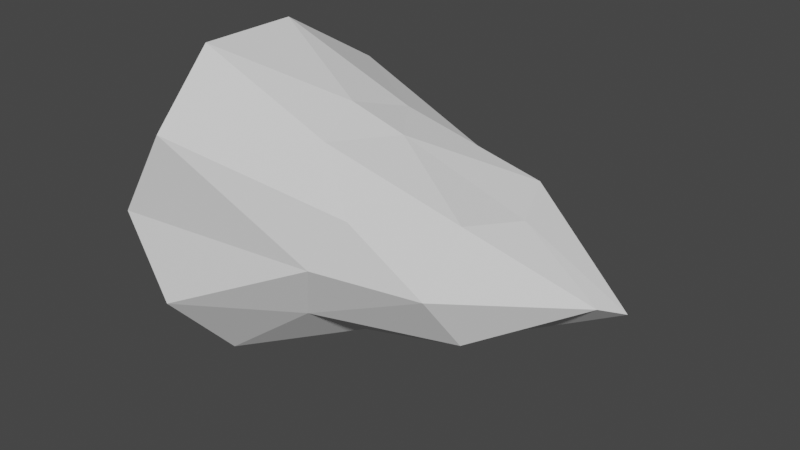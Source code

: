 # Source: WaterElement.blend  (saved by Blender 2.92.15; exported with 4.5.12 LTS)
import bpy
from mathutils import Matrix  # noqa: F401  (used for matrix-valued properties, if any)

bpy.ops.wm.read_factory_settings(use_empty=True)
scene = bpy.context.scene
scene.name = 'Scene'

# ---- collections
col_collection = bpy.data.collections.new('Collection'); scene.collection.children.link(col_collection)

# ---- world
world_world = bpy.data.worlds.new('World'); scene.world = world_world
world_world.use_nodes = True; world_world.node_tree.nodes.clear()
_N = world_world.node_tree.nodes; _L = world_world.node_tree.links
n0 = _N.new('ShaderNodeOutputWorld'); n0.name = 'World Output'; n0.location = (300, 300)
n1 = _N.new('ShaderNodeBackground'); n1.name = 'Background'; n1.location = (10, 300)
n1.inputs[0].default_value = (0.05088, 0.05088, 0.05088, 1.0)
_L.new(n1.outputs[0], n0.inputs[0])
n0.is_active_output = True
world_world.color = (0.05088, 0.05088, 0.05088)
world_world.use_sun_shadow = False
world_world.sun_shadow_jitter_overblur = 0.0

# ---- meshes
me_icosphere = bpy.data.meshes.new('Icosphere')
me_icosphere.from_pydata([(-0.4725, 2.116e-09, -1.016), (1.091, -0.5257, -0.4472), (-1.357, -1.307, -0.6655), (-1.339, 5.917e-09, -0.697), (-1.357, 1.307, -0.6655), (1.091, 0.5257, -0.4472), (0.2764, -0.8506, 0.4472), (-1.076, -0.808, 0.6776), (-1.076, 0.808, 0.6776), (0.2764, 0.8506, 0.4472), (1.262, 0.0, 0.4472), (-0.4174, 4.233e-09, 0.9685), (-1.182, -0.7684, -1.285), (-0.04721, -0.309, -0.8664), (-0.2097, -0.809, -0.5415), (1.218, 0.0, -0.5257), (-0.04721, 0.309, -0.8664), (-1.741, 1.684e-09, -1.285), (-1.99, -0.7684, -0.7862), (-1.182, 0.7684, -1.285), (-1.99, 0.7684, -0.7862), (-0.2097, 0.809, -0.5415), (1.991, -0.1452, 0.04054), (2.132, 0.0478, -0.03623), (0.0, -1.0, 0.0), (0.9553, -0.809, 0.0), (-0.8664, -0.4749, -0.03331), (-1.836, -1.243, 0.02182), (-1.836, 1.243, 0.02182), (-0.8664, 0.4749, -0.03331), (0.9553, 0.809, 0.0), (0.0, 1.0, 0.0), (1.056, -0.5, 0.5257), (-1.337, -1.243, 0.8298), (-1.271, 5.917e-09, 0.7983), (-1.337, 1.243, 0.8298), (1.056, 0.5, 0.5257), (-0.255, -0.5, 0.8192), (0.1083, 4.233e-09, 0.8191), (-1.586, -0.4749, 1.329), (-1.586, 0.4749, 1.329), (-0.255, 0.5, 0.8192)], [], [(0, 13, 12), (1, 13, 15), (0, 12, 17), (0, 17, 19), (0, 19, 16), (1, 15, 22), (2, 14, 24), (3, 18, 26), (4, 20, 28), (5, 21, 30), (1, 22, 25), (2, 24, 27), (3, 26, 29), (4, 28, 31), (5, 30, 23), (6, 32, 37), (7, 33, 39), (8, 34, 40), (9, 35, 41), (10, 36, 38), (38, 41, 11), (38, 36, 41), (36, 9, 41), (41, 40, 11), (41, 35, 40), (35, 8, 40), (40, 39, 11), (40, 34, 39), (34, 7, 39), (39, 37, 11), (39, 33, 37), (33, 6, 37), (37, 38, 11), (37, 32, 38), (32, 10, 38), (23, 36, 10), (23, 30, 36), (30, 9, 36), (31, 35, 9), (31, 28, 35), (28, 8, 35), (29, 34, 8), (29, 26, 34), (26, 7, 34), (27, 33, 7), (27, 24, 33), (24, 6, 33), (25, 32, 6), (25, 22, 32), (22, 10, 32), (30, 31, 9), (30, 21, 31), (21, 4, 31), (28, 29, 8), (28, 20, 29), (20, 3, 29), (26, 27, 7), (26, 18, 27), (18, 2, 27), (24, 25, 6), (24, 14, 25), (14, 1, 25), (22, 23, 10), (22, 15, 23), (15, 5, 23), (16, 21, 5), (16, 19, 21), (19, 4, 21), (19, 20, 4), (19, 17, 20), (17, 3, 20), (17, 18, 3), (17, 12, 18), (12, 2, 18), (15, 16, 5), (15, 13, 16), (13, 0, 16), (12, 14, 2), (12, 13, 14), (13, 1, 14)])
_uv = me_icosphere.uv_layers.new(name='UVMap')
_uv.uv.foreach_set('vector', [0.8182, 0.0, 0.7727, 0.07873, 0.8636, 0.07873, 0.7273, 0.1575, 0.6818, 0.07873, 0.6364, 0.1575, 0.09091, 0.0, 0.04545, 0.07873, 0.1364, 0.07873, 0.2727, 0.0, 0.2273, 0.07873, 0.3182, 0.07873, 0.4545, 0.0, 0.4091, 0.07873, 0.5, 0.07873, 0.7273, 0.1575, 0.6364, 0.1575, 0.6818, 0.2362, 0.9091, 0.1575, 0.8182, 0.1575, 0.8636, 0.2362, 0.1818, 0.1575, 0.09091, 0.1575, 0.1364, 0.2362, 0.3636, 0.1575, 0.2727, 0.1575, 0.3182, 0.2362, 0.5455, 0.1575, 0.4545, 0.1575, 0.5, 0.2362, 0.7273, 0.1575, 0.6818, 0.2362, 0.7727, 0.2362, 0.9091, 0.1575, 0.8636, 0.2362, 0.9545, 0.2362, 0.1818, 0.1575, 0.1364, 0.2362, 0.2273, 0.2362, 0.3636, 0.1575, 0.3182, 0.2362, 0.4091, 0.2362, 0.5455, 0.1575, 0.5, 0.2362, 0.5909, 0.2362, 0.8182, 0.3149, 0.7273, 0.3149, 0.7727, 0.3937, 1.0, 0.3149, 0.9091, 0.3149, 0.9545, 0.3937, 0.2727, 0.3149, 0.1818, 0.3149, 0.2273, 0.3937, 0.4545, 0.3149, 0.3636, 0.3149, 0.4091, 0.3937, 0.6364, 0.3149, 0.5455, 0.3149, 0.5909, 0.3937, 0.5909, 0.3937, 0.5, 0.3937, 0.5455, 0.4724, 0.5909, 0.3937, 0.5455, 0.3149, 0.5, 0.3937, 0.5455, 0.3149, 0.4545, 0.3149, 0.5, 0.3937, 0.4091, 0.3937, 0.3182, 0.3937, 0.3636, 0.4724, 0.4091, 0.3937, 0.3636, 0.3149, 0.3182, 0.3937, 0.3636, 0.3149, 0.2727, 0.3149, 0.3182, 0.3937, 0.2273, 0.3937, 0.1364, 0.3937, 0.1818, 0.4724, 0.2273, 0.3937, 0.1818, 0.3149, 0.1364, 0.3937, 0.1818, 0.3149, 0.09091, 0.3149, 0.1364, 0.3937, 0.9545, 0.3937, 0.8636, 0.3937, 0.9091, 0.4724, 0.9545, 0.3937, 0.9091, 0.3149, 0.8636, 0.3937, 0.9091, 0.3149, 0.8182, 0.3149, 0.8636, 0.3937, 0.7727, 0.3937, 0.6818, 0.3937, 0.7273, 0.4724, 0.7727, 0.3937, 0.7273, 0.3149, 0.6818, 0.3937, 0.7273, 0.3149, 0.6364, 0.3149, 0.6818, 0.3937, 0.5909, 0.2362, 0.5455, 0.3149, 0.6364, 0.3149, 0.5909, 0.2362, 0.5, 0.2362, 0.5455, 0.3149, 0.5, 0.2362, 0.4545, 0.3149, 0.5455, 0.3149, 0.4091, 0.2362, 0.3636, 0.3149, 0.4545, 0.3149, 0.4091, 0.2362, 0.3182, 0.2362, 0.3636, 0.3149, 0.3182, 0.2362, 0.2727, 0.3149, 0.3636, 0.3149, 0.2273, 0.2362, 0.1818, 0.3149, 0.2727, 0.3149, 0.2273, 0.2362, 0.1364, 0.2362, 0.1818, 0.3149, 0.1364, 0.2362, 0.09091, 0.3149, 0.1818, 0.3149, 0.9545, 0.2362, 0.9091, 0.3149, 1.0, 0.3149, 0.9545, 0.2362, 0.8636, 0.2362, 0.9091, 0.3149, 0.8636, 0.2362, 0.8182, 0.3149, 0.9091, 0.3149, 0.7727, 0.2362, 0.7273, 0.3149, 0.8182, 0.3149, 0.7727, 0.2362, 0.6818, 0.2362, 0.7273, 0.3149, 0.6818, 0.2362, 0.6364, 0.3149, 0.7273, 0.3149, 0.5, 0.2362, 0.4091, 0.2362, 0.4545, 0.3149, 0.5, 0.2362, 0.4545, 0.1575, 0.4091, 0.2362, 0.4545, 0.1575, 0.3636, 0.1575, 0.4091, 0.2362, 0.3182, 0.2362, 0.2273, 0.2362, 0.2727, 0.3149, 0.3182, 0.2362, 0.2727, 0.1575, 0.2273, 0.2362, 0.2727, 0.1575, 0.1818, 0.1575, 0.2273, 0.2362, 0.1364, 0.2362, 0.04545, 0.2362, 0.09091, 0.3149, 0.1364, 0.2362, 0.09091, 0.1575, 0.04545, 0.2362, 0.09091, 0.1575, 0.0, 0.1575, 0.04545, 0.2362, 0.8636, 0.2362, 0.7727, 0.2362, 0.8182, 0.3149, 0.8636, 0.2362, 0.8182, 0.1575, 0.7727, 0.2362, 0.8182, 0.1575, 0.7273, 0.1575, 0.7727, 0.2362, 0.6818, 0.2362, 0.5909, 0.2362, 0.6364, 0.3149, 0.6818, 0.2362, 0.6364, 0.1575, 0.5909, 0.2362, 0.6364, 0.1575, 0.5455, 0.1575, 0.5909, 0.2362, 0.5, 0.07873, 0.4545, 0.1575, 0.5455, 0.1575, 0.5, 0.07873, 0.4091, 0.07873, 0.4545, 0.1575, 0.4091, 0.07873, 0.3636, 0.1575, 0.4545, 0.1575, 0.3182, 0.07873, 0.2727, 0.1575, 0.3636, 0.1575, 0.3182, 0.07873, 0.2273, 0.07873, 0.2727, 0.1575, 0.2273, 0.07873, 0.1818, 0.1575, 0.2727, 0.1575, 0.1364, 0.07873, 0.09091, 0.1575, 0.1818, 0.1575, 0.1364, 0.07873, 0.04545, 0.07873, 0.09091, 0.1575, 0.04545, 0.07873, 0.0, 0.1575, 0.09091, 0.1575, 0.6364, 0.1575, 0.5909, 0.07873, 0.5455, 0.1575, 0.6364, 0.1575, 0.6818, 0.07873, 0.5909, 0.07873, 0.6818, 0.07873, 0.6364, 0.0, 0.5909, 0.07873, 0.8636, 0.07873, 0.8182, 0.1575, 0.9091, 0.1575, 0.8636, 0.07873, 0.7727, 0.07873, 0.8182, 0.1575, 0.7727, 0.07873, 0.7273, 0.1575, 0.8182, 0.1575])
me_icosphere.use_remesh_fix_poles = True
me_icosphere.use_remesh_preserve_attributes = False
me_icosphere.use_mirror_vertex_groups = False
me_icosphere.update()

# ---- objects
ob_icosphere = bpy.data.objects.new('Icosphere', me_icosphere)

# ---- transforms, parenting, visibility, modifiers, constraints
ob_icosphere.location = (0.0, 0.0, 0.0)
ob_icosphere.lineart.crease_threshold = 0.0

# ---- collection membership
col_collection.objects.link(ob_icosphere)

# ---- scene / render settings (as saved in the file)
scene.frame_start = 1; scene.frame_end = 250; scene.frame_set(1)
scene.render.engine = 'BLENDER_EEVEE_NEXT'
scene.cycles.use_denoising = False
scene.cycles.samples = 128
scene.cycles.sampling_pattern = 'TABULATED_SOBOL'
scene.cycles.use_adaptive_sampling = False
scene.cycles.use_light_tree = False
scene.view_settings.view_transform = 'Filmic'
bpy.context.view_layer.update()

# ---- added for rendering (the .blend has no active camera and no usable light): camera, sun
cam_auto = bpy.data.cameras.new('AutoCamera')
cam_auto.lens = 50.0
cam_auto.sensor_width = 36.0
cam_auto.clip_end = 1000.0
ob_auto_camera = bpy.data.objects.new('AutoCamera', cam_auto)
scene.collection.objects.link(ob_auto_camera)
ob_auto_camera.location = (5.19418, -6.14815, 4.12058)
ob_auto_camera.rotation_euler = (1.09748, -7.21219e-08, 0.694738)
scene.camera = ob_auto_camera
light_auto_sun = bpy.data.lights.new('AutoSun', 'SUN')
light_auto_sun.energy = 3.0
light_auto_sun.angle = 0.0523599
ob_auto_sun = bpy.data.objects.new('AutoSun', light_auto_sun)
scene.collection.objects.link(ob_auto_sun)
ob_auto_sun.rotation_euler = (0.872665, 0.174533, 0.523599)
bpy.context.view_layer.update()
